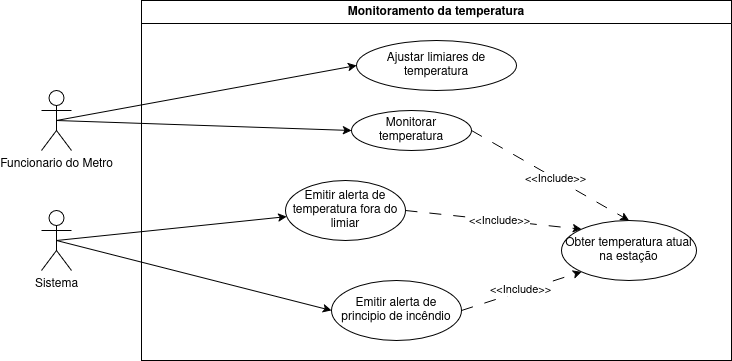

The diagram above was exported from draw.io. Its source (the exported page's mxGraphModel, read from the mxfile embedded in the PNG):
<mxGraphModel dx="880" dy="483" grid="1" gridSize="10" guides="1" tooltips="1" connect="1" arrows="1" fold="1" page="1" pageScale="1" pageWidth="827" pageHeight="1169" math="0" shadow="0">
  <root>
    <mxCell id="0" />
    <mxCell id="1" parent="0" />
    <mxCell id="v0WxEAAwPI6hACjEc_Ej-1" value="&lt;div&gt;Funcionario do Metro&lt;/div&gt;" style="shape=umlActor;verticalLabelPosition=bottom;verticalAlign=top;html=1;outlineConnect=0;" parent="1" vertex="1">
      <mxGeometry x="70" y="140" width="30" height="60" as="geometry" />
    </mxCell>
    <mxCell id="v0WxEAAwPI6hACjEc_Ej-9" value="Monitoramento da temperatura" style="swimlane;whiteSpace=wrap;html=1;" parent="1" vertex="1">
      <mxGeometry x="170" y="50" width="590" height="360" as="geometry" />
    </mxCell>
    <mxCell id="v0WxEAAwPI6hACjEc_Ej-4" value="&lt;div&gt;Ajustar limiares de temperatura&lt;/div&gt;" style="ellipse;whiteSpace=wrap;html=1;" parent="v0WxEAAwPI6hACjEc_Ej-9" vertex="1">
      <mxGeometry x="215" y="40" width="160" height="50" as="geometry" />
    </mxCell>
    <mxCell id="v0WxEAAwPI6hACjEc_Ej-5" value="Monitorar temperatura" style="ellipse;whiteSpace=wrap;html=1;" parent="v0WxEAAwPI6hACjEc_Ej-9" vertex="1">
      <mxGeometry x="210" y="110" width="120" height="40" as="geometry" />
    </mxCell>
    <mxCell id="v0WxEAAwPI6hACjEc_Ej-6" value="Emitir alerta de temperatura fora do limiar" style="ellipse;whiteSpace=wrap;html=1;" parent="v0WxEAAwPI6hACjEc_Ej-9" vertex="1">
      <mxGeometry x="144" y="180" width="120" height="60" as="geometry" />
    </mxCell>
    <mxCell id="v0WxEAAwPI6hACjEc_Ej-7" value="Emitir alerta de principio de incêndio" style="ellipse;whiteSpace=wrap;html=1;" parent="v0WxEAAwPI6hACjEc_Ej-9" vertex="1">
      <mxGeometry x="190" y="280" width="130" height="60" as="geometry" />
    </mxCell>
    <mxCell id="enB8gHO6XUVMrHg2Za8e-1" value="Obter temperatura atual na estação" style="ellipse;whiteSpace=wrap;html=1;" parent="v0WxEAAwPI6hACjEc_Ej-9" vertex="1">
      <mxGeometry x="420" y="220" width="135" height="60" as="geometry" />
    </mxCell>
    <mxCell id="enB8gHO6XUVMrHg2Za8e-2" value="" style="endArrow=classic;html=1;rounded=0;entryX=0;entryY=0;entryDx=0;entryDy=0;dashed=1;dashPattern=12 12;exitX=1;exitY=0.5;exitDx=0;exitDy=0;" parent="v0WxEAAwPI6hACjEc_Ej-9" source="v0WxEAAwPI6hACjEc_Ej-6" target="enB8gHO6XUVMrHg2Za8e-1" edge="1">
      <mxGeometry width="50" height="50" relative="1" as="geometry">
        <mxPoint x="160" y="270" as="sourcePoint" />
        <mxPoint x="230" y="220" as="targetPoint" />
      </mxGeometry>
    </mxCell>
    <mxCell id="enB8gHO6XUVMrHg2Za8e-3" value="&amp;lt;&amp;lt;Include&amp;gt;&amp;gt;" style="edgeLabel;html=1;align=center;verticalAlign=middle;resizable=0;points=[];" parent="enB8gHO6XUVMrHg2Za8e-2" connectable="0" vertex="1">
      <mxGeometry x="0.0638" relative="1" as="geometry">
        <mxPoint as="offset" />
      </mxGeometry>
    </mxCell>
    <mxCell id="enB8gHO6XUVMrHg2Za8e-4" value="" style="endArrow=classic;html=1;rounded=0;entryX=0;entryY=1;entryDx=0;entryDy=0;exitX=1;exitY=0.5;exitDx=0;exitDy=0;dashed=1;dashPattern=12 12;" parent="v0WxEAAwPI6hACjEc_Ej-9" source="v0WxEAAwPI6hACjEc_Ej-7" target="enB8gHO6XUVMrHg2Za8e-1" edge="1">
      <mxGeometry width="50" height="50" relative="1" as="geometry">
        <mxPoint x="160" y="270" as="sourcePoint" />
        <mxPoint x="230" y="320" as="targetPoint" />
      </mxGeometry>
    </mxCell>
    <mxCell id="enB8gHO6XUVMrHg2Za8e-5" value="&lt;div&gt;&amp;lt;&amp;lt;Include&amp;gt;&amp;gt;&lt;/div&gt;" style="edgeLabel;html=1;align=center;verticalAlign=middle;resizable=0;points=[];" parent="enB8gHO6XUVMrHg2Za8e-4" connectable="0" vertex="1">
      <mxGeometry x="-0.0216" y="3" relative="1" as="geometry">
        <mxPoint as="offset" />
      </mxGeometry>
    </mxCell>
    <mxCell id="enB8gHO6XUVMrHg2Za8e-6" value="" style="endArrow=classic;html=1;rounded=0;entryX=0.5;entryY=0;entryDx=0;entryDy=0;dashed=1;dashPattern=12 12;exitX=1;exitY=0.5;exitDx=0;exitDy=0;" parent="v0WxEAAwPI6hACjEc_Ej-9" source="v0WxEAAwPI6hACjEc_Ej-5" target="enB8gHO6XUVMrHg2Za8e-1" edge="1">
      <mxGeometry width="50" height="50" relative="1" as="geometry">
        <mxPoint x="350" y="220" as="sourcePoint" />
        <mxPoint x="430" y="260" as="targetPoint" />
      </mxGeometry>
    </mxCell>
    <mxCell id="enB8gHO6XUVMrHg2Za8e-7" value="&amp;lt;&amp;lt;Include&amp;gt;&amp;gt;" style="edgeLabel;html=1;align=center;verticalAlign=middle;resizable=0;points=[];" parent="enB8gHO6XUVMrHg2Za8e-6" connectable="0" vertex="1">
      <mxGeometry x="0.0638" relative="1" as="geometry">
        <mxPoint as="offset" />
      </mxGeometry>
    </mxCell>
    <mxCell id="v0WxEAAwPI6hACjEc_Ej-16" value="" style="endArrow=classic;html=1;rounded=0;entryX=0;entryY=0.5;entryDx=0;entryDy=0;exitX=0.5;exitY=0.5;exitDx=0;exitDy=0;exitPerimeter=0;" parent="1" source="v0WxEAAwPI6hACjEc_Ej-1" target="v0WxEAAwPI6hACjEc_Ej-4" edge="1">
      <mxGeometry width="50" height="50" relative="1" as="geometry">
        <mxPoint x="420" y="320" as="sourcePoint" />
        <mxPoint x="470" y="270" as="targetPoint" />
      </mxGeometry>
    </mxCell>
    <mxCell id="v0WxEAAwPI6hACjEc_Ej-17" value="" style="endArrow=classic;html=1;rounded=0;exitX=0.5;exitY=0.5;exitDx=0;exitDy=0;exitPerimeter=0;entryX=0;entryY=0.5;entryDx=0;entryDy=0;" parent="1" source="v0WxEAAwPI6hACjEc_Ej-1" target="v0WxEAAwPI6hACjEc_Ej-5" edge="1">
      <mxGeometry width="50" height="50" relative="1" as="geometry">
        <mxPoint x="420" y="320" as="sourcePoint" />
        <mxPoint x="470" y="270" as="targetPoint" />
      </mxGeometry>
    </mxCell>
    <mxCell id="NfJ02bWDMuxHCoDl3Ho0-1" value="Sistema" style="shape=umlActor;verticalLabelPosition=bottom;verticalAlign=top;html=1;outlineConnect=0;" parent="1" vertex="1">
      <mxGeometry x="70" y="260" width="30" height="60" as="geometry" />
    </mxCell>
    <mxCell id="NfJ02bWDMuxHCoDl3Ho0-2" value="" style="endArrow=classic;html=1;rounded=0;exitX=0.5;exitY=0.5;exitDx=0;exitDy=0;exitPerimeter=0;entryX=0;entryY=0.5;entryDx=0;entryDy=0;" parent="1" source="NfJ02bWDMuxHCoDl3Ho0-1" target="v0WxEAAwPI6hACjEc_Ej-7" edge="1">
      <mxGeometry width="50" height="50" relative="1" as="geometry">
        <mxPoint x="160" y="100" as="sourcePoint" />
        <mxPoint x="265" y="190" as="targetPoint" />
      </mxGeometry>
    </mxCell>
    <mxCell id="NfJ02bWDMuxHCoDl3Ho0-3" value="" style="endArrow=classic;html=1;rounded=0;exitX=0.5;exitY=0.5;exitDx=0;exitDy=0;exitPerimeter=0;" parent="1" source="NfJ02bWDMuxHCoDl3Ho0-1" target="v0WxEAAwPI6hACjEc_Ej-6" edge="1">
      <mxGeometry width="50" height="50" relative="1" as="geometry">
        <mxPoint x="125" y="230" as="sourcePoint" />
        <mxPoint x="230" y="320" as="targetPoint" />
      </mxGeometry>
    </mxCell>
  </root>
</mxGraphModel>